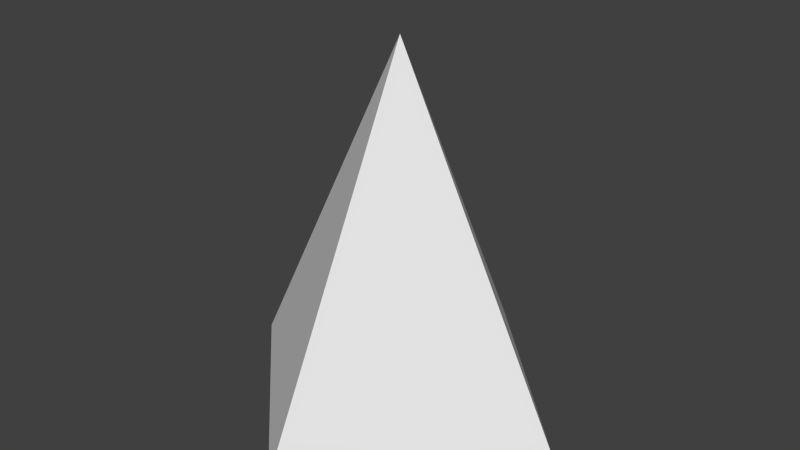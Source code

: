 # Source: mountain.blend  (saved by Blender 2.69.0; exported with 4.5.12 LTS)
import bpy
from mathutils import Matrix  # noqa: F401  (used for matrix-valued properties, if any)

bpy.ops.wm.read_factory_settings(use_empty=True)
scene = bpy.context.scene
scene.name = 'Scene'

# ---- collections
col_collection_1 = bpy.data.collections.new('Collection 1'); scene.collection.children.link(col_collection_1)

# ---- world
world_world = bpy.data.worlds.new('World'); scene.world = world_world
world_world.color = (0.05088, 0.05088, 0.05088)
world_world.use_sun_shadow = False
world_world.sun_shadow_jitter_overblur = 0.0
world_world.cycles.sampling_method = 'MANUAL'
world_world.cycles.sample_map_resolution = 256

# ---- meshes
me_cone = bpy.data.meshes.new('Cone')
me_cone.from_pydata([(0.0, 1.0, 0.0), (1.0, -4.371e-08, 0.0), (0.0, 0.0, 2.0), (-8.742e-08, -1.0, 0.0), (-1.0, 1.192e-08, 0.0)], [], [(3, 2, 4), (0, 2, 1), (4, 2, 0), (1, 2, 3)])
me_cone.use_remesh_preserve_volume = False
me_cone.use_remesh_preserve_attributes = False
me_cone.use_mirror_vertex_groups = False
me_cone.update()

# ---- objects
ob_mountain = bpy.data.objects.new('Mountain', me_cone)

# ---- transforms, parenting, visibility, modifiers, constraints
ob_mountain.location = (0.0, 0.0, 0.0)
ob_mountain.lineart.crease_threshold = 0.0

# ---- collection membership
col_collection_1.objects.link(ob_mountain)

# ---- scene / render settings (as saved in the file)
scene.frame_start = 1; scene.frame_end = 250; scene.frame_set(0)
scene.render.engine = 'BLENDER_EEVEE_NEXT'
scene.render.image_settings.compression = 90
scene.render.resolution_percentage = 50
scene.render.dither_intensity = 0.0
scene.cycles.use_denoising = False
scene.cycles.samples = 10
scene.cycles.sampling_pattern = 'TABULATED_SOBOL'
scene.cycles.light_sampling_threshold = 0.0
scene.cycles.use_adaptive_sampling = False
scene.cycles.use_light_tree = False
scene.cycles.blur_glossy = 0.0
scene.cycles.volume_bounces = 1
scene.cycles.pixel_filter_type = 'GAUSSIAN'
scene.cycles.sample_clamp_indirect = 0.0
scene.view_settings.view_transform = 'Standard'
bpy.context.view_layer.update()

# ---- added for rendering (the .blend has no active camera and no usable light): camera, sun
cam_auto = bpy.data.cameras.new('AutoCamera')
cam_auto.lens = 50.0
cam_auto.sensor_width = 36.0
cam_auto.clip_end = 1000.0
ob_auto_camera = bpy.data.objects.new('AutoCamera', cam_auto)
scene.collection.objects.link(ob_auto_camera)
ob_auto_camera.location = (3.20507, -3.84609, 3.56406)
ob_auto_camera.rotation_euler = (1.09748, -7.21219e-08, 0.694738)
scene.camera = ob_auto_camera
light_auto_sun = bpy.data.lights.new('AutoSun', 'SUN')
light_auto_sun.energy = 3.0
light_auto_sun.angle = 0.0523599
ob_auto_sun = bpy.data.objects.new('AutoSun', light_auto_sun)
scene.collection.objects.link(ob_auto_sun)
ob_auto_sun.rotation_euler = (0.872665, 0.174533, 0.523599)
bpy.context.view_layer.update()
